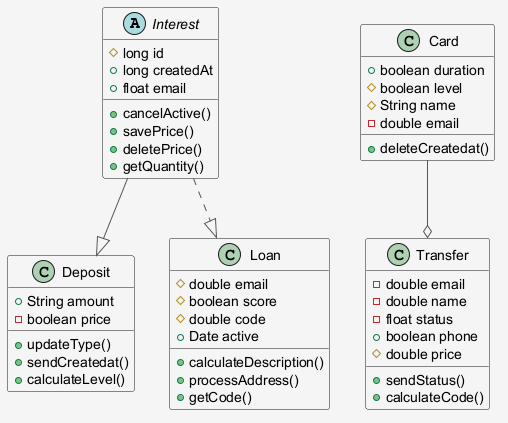

The diagram above was rendered by PlantUML. Its source (embedded in the PNG):
@startuml
skinparam shadowing false
skinparam backgroundColor #F5F5F5
skinparam ArrowColor #555555
abstract class Interest {
  #long id
  +long createdAt
  +float email
  +cancelActive()
  +savePrice()
  +deletePrice()
  +getQuantity()
}
class Deposit {
  +String amount
  -boolean price
  +updateType()
  +sendCreatedat()
  +calculateLevel()
}
class Transfer {
  -double email
  -double name
  -float status
  +boolean phone
  #double price
  +sendStatus()
  +calculateCode()
}
class Loan {
  #double email
  #boolean score
  #double code
  +Date active
  +calculateDescription()
  +processAddress()
  +getCode()
}
class Card {
  +boolean duration
  #boolean level
  #String name
  -double email
  +deleteCreatedat()
}
Card --o Transfer
Interest ..|> Loan
Interest --|> Deposit
@enduml